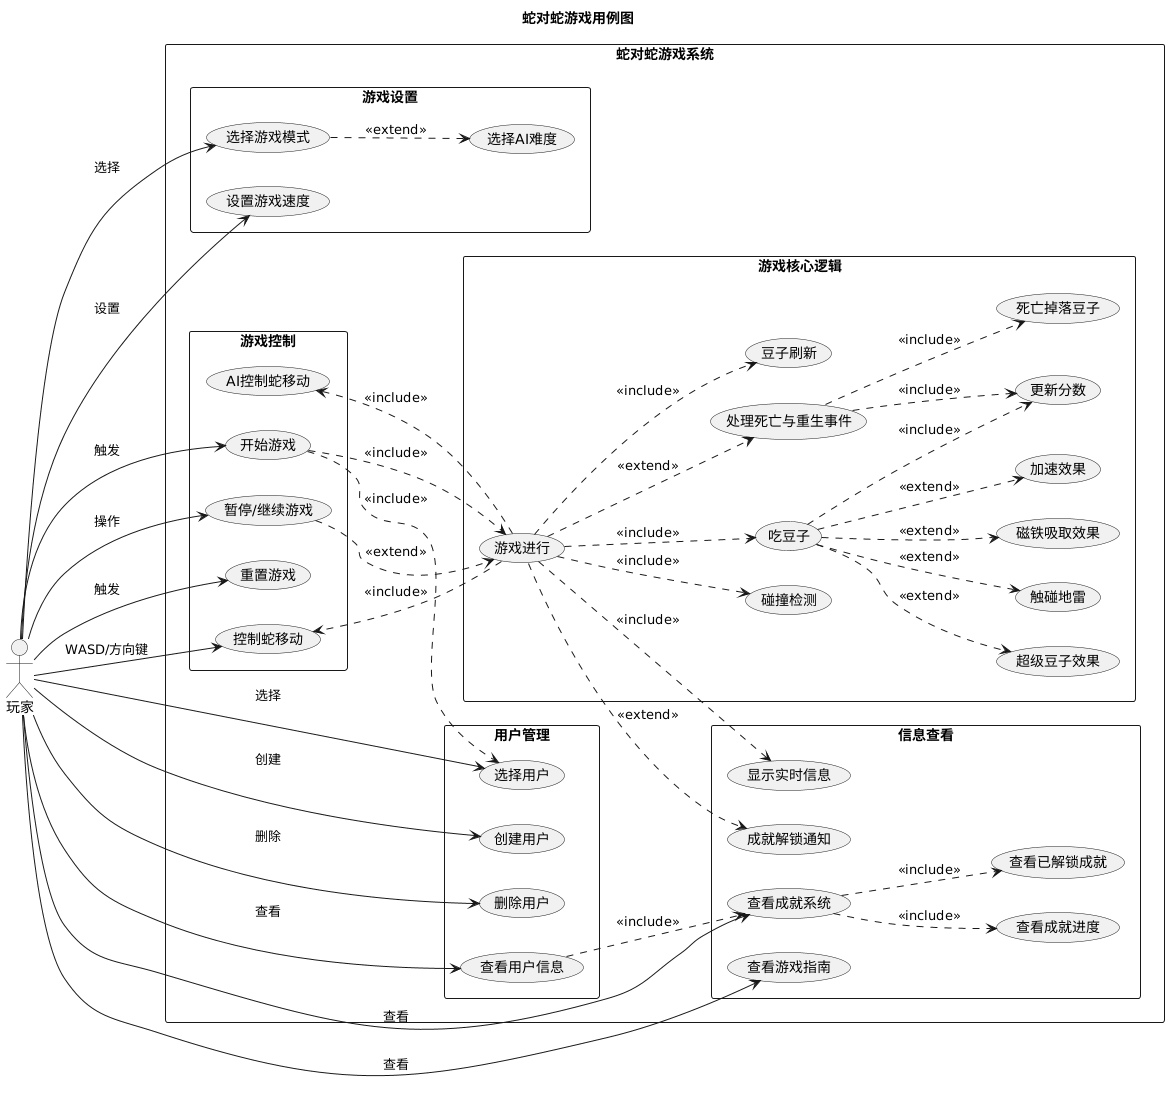

The diagram above was rendered by PlantUML. Its source (embedded in the PNG):
@startuml
left to right direction
skinparam packageStyle rectangle

title 蛇对蛇游戏用例图

' 定义参与者
actor "玩家" as Player

rectangle "蛇对蛇游戏系统" {
  
  ' 用户管理
  package "用户管理" {
    usecase "创建用户" as UC0_1
    usecase "选择用户" as UC0_2
    usecase "删除用户" as UC0_3
    usecase "查看用户信息" as UC0_4
  }
  
  ' 游戏设置
  package "游戏设置" {
    usecase "选择游戏模式" as UC1
    usecase "设置游戏速度" as UC2
    usecase "选择AI难度" as UC3
  }
  
  ' 游戏控制
  package "游戏控制" {
    usecase "开始游戏" as UC4
    usecase "暂停/继续游戏" as UC5
    usecase "重置游戏" as UC6
    usecase "控制蛇移动" as UC7
    usecase "AI控制蛇移动" as UC22
  }
  
  ' 游戏核心逻辑
  package "游戏核心逻辑" {
    usecase "游戏进行" as UC8
    usecase "吃豆子" as UC9
    usecase "处理死亡与重生事件" as UC10
    usecase "加速效果" as UC11
    usecase "超级豆子效果" as UC12
    usecase "触碰地雷" as UC13
    usecase "磁铁吸取效果" as UC14
    usecase "豆子刷新" as UC18
    usecase "碰撞检测" as UC19
    usecase "更新分数" as UC20
    usecase "死亡掉落豆子" as UC21
  }
  
  ' 信息查看
  package "信息查看" {
    usecase "显示实时信息" as UC15
    usecase "查看成就系统" as UC16
    usecase "查看已解锁成就" as UC16_1
    usecase "查看成就进度" as UC16_2
    usecase "成就解锁通知" as UC16_3
    usecase "查看游戏指南" as UC17
  }
}

' 玩家与用例的关系
' 用户管理
Player --> UC0_1 : 创建
Player --> UC0_2 : 选择
Player --> UC0_3 : 删除
Player --> UC0_4 : 查看

' 游戏设置与控制
Player --> UC1 : 选择
Player --> UC2 : 设置
Player --> UC4 : 触发
Player --> UC5 : 操作
Player --> UC6 : 触发
Player --> UC7 : WASD/方向键

' 信息查看
Player --> UC16 : 查看
Player --> UC17 : 查看

' 用例之间的关系
UC1 ..> UC3 : <<extend>>

UC4 ..> UC8 : <<include>>
UC5 ..> UC8 : <<extend>>

UC8 ..> UC7 : <<include>>
UC8 ..> UC22 : <<include>>
UC8 ..> UC15 : <<include>>
UC8 ..> UC18 : <<include>>
UC8 ..> UC19 : <<include>>

UC8 ..> UC9 : <<include>>
UC9 ..> UC20 : <<include>>
UC9 ..> UC11 : <<extend>>
UC9 ..> UC12 : <<extend>>
UC9 ..> UC13 : <<extend>>
UC9 ..> UC14 : <<extend>>

UC8 ..> UC10 : <<extend>>
UC10 ..> UC20 : <<include>>
UC10 ..> UC21 : <<include>>

' 成就系统关系
UC16 ..> UC16_1 : <<include>>
UC16 ..> UC16_2 : <<include>>
UC8 ..> UC16_3 : <<extend>>

' 用户管理关系
UC4 ..> UC0_2 : <<include>>
UC0_4 ..> UC16 : <<include>>
@enduml